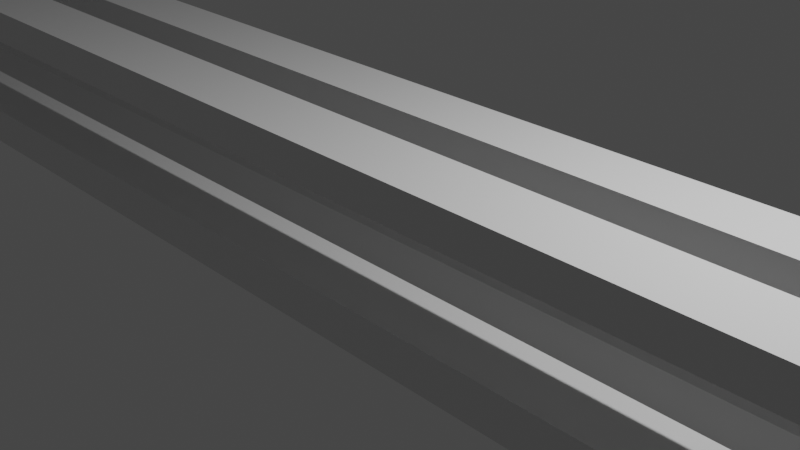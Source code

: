 # Source: AsteroidRail01.blend  (saved by Blender 2.80.75; exported with 4.5.12 LTS)
import bpy
from mathutils import Matrix  # noqa: F401  (used for matrix-valued properties, if any)

bpy.ops.wm.read_factory_settings(use_empty=True)
scene = bpy.context.scene
scene.name = 'Scene'

# ---- collections
col_collection = bpy.data.collections.new('Collection'); scene.collection.children.link(col_collection)

# ---- materials (node trees are filled in below, after node groups)
mat_material = bpy.data.materials.new('Material')
mat_material.alpha_threshold = 0.0
mat_material.use_transparent_shadow = False
mat_material.line_color = (0.0, 0.0, 0.0, 1.0)

# ---- material node trees
mat_material.use_nodes = True; mat_material.node_tree.nodes.clear()
_N = mat_material.node_tree.nodes; _L = mat_material.node_tree.links
n0 = _N.new('ShaderNodeOutputMaterial'); n0.name = 'Material Output'; n0.location = (300, 300)
n1 = _N.new('ShaderNodeBsdfPrincipled'); n1.name = 'Principled BSDF'; n1.location = (10, 300)
n1.distribution = 'GGX'
n1.subsurface_method = 'BURLEY'
n1.inputs[2].default_value = 0.4
n1.inputs[3].default_value = 1.45
n1.inputs[27].default_value = (0.0, 0.0, 0.0, 1.0)
n1.inputs[28].default_value = 1.0
_L.new(n1.outputs[0], n0.inputs[0])
n0.is_active_output = True

# ---- world
world_world = bpy.data.worlds.new('World'); scene.world = world_world
world_world.use_nodes = True; world_world.node_tree.nodes.clear()
_N = world_world.node_tree.nodes; _L = world_world.node_tree.links
n0 = _N.new('ShaderNodeOutputWorld'); n0.name = 'World Output'; n0.location = (300, 300)
n1 = _N.new('ShaderNodeBackground'); n1.name = 'Background'; n1.location = (10, 300)
n1.inputs[0].default_value = (0.05088, 0.05088, 0.05088, 1.0)
_L.new(n1.outputs[0], n0.inputs[0])
n0.is_active_output = True
world_world.color = (0.05088, 0.05088, 0.05088)
world_world.use_sun_shadow = False
world_world.sun_shadow_jitter_overblur = 0.0

# ---- cameras
cam_camera = bpy.data.cameras.new('Camera')
cam_camera.clip_end = 100.0
cam_camera.ortho_scale = 7.314

# ---- lights
light_light = bpy.data.lights.new('Light', 'POINT')
light_light.transmission_factor = 0.0
light_light.energy = 1000.0
light_light.shadow_soft_size = 0.1
light_light.shadow_maximum_resolution = 0.006
light_light.use_absolute_resolution = True

# ---- meshes
me_cube = bpy.data.meshes.new('Cube')
me_cube.from_pydata([(20.02, 1.0, 1.0), (20.02, 1.0, -1.0), (20.02, -1.0, 1.0), (20.02, -1.0, -1.0), (-19.98, 1.0, 1.0), (-19.98, 1.0, -1.0), (-19.98, -1.0, 1.0), (-19.98, -1.0, -1.0), (-19.98, 0.306, -1.0), (-18.22, 1.0, -1.0), (20.02, 1.0, 0.5753), (-19.98, -1.0, 0.5753), (20.02, -1.0, 0.5753), (-19.98, 1.0, 0.5753), (-18.22, -1.0, 1.0), (20.02, 0.306, 1.0), (-18.22, -1.0, -1.0), (-19.98, 0.306, 1.0), (-18.22, 1.0, 1.0), (20.02, 0.306, -1.0), (-18.22, 1.0, 0.5753), (20.02, 0.306, 0.5753), (-18.22, 0.306, -1.0), (-19.98, 0.306, 0.5753), (-18.22, -1.0, 0.5753), (-18.22, 0.306, 1.0), (20.02, 1.0, -0.5014), (20.02, -1.0, -0.5014), (-19.98, 1.0, -0.5014), (-19.98, -1.0, -0.5014), (-18.22, 1.0, -0.5014), (20.02, 0.306, -0.5014), (-19.98, 0.306, -0.5014), (-18.22, -1.0, -0.5014), (18.18, -1.0, -1.0), (18.18, 1.0, 1.0), (18.18, 1.0, -1.0), (18.18, -1.0, 1.0), (18.18, 1.0, 0.5753), (18.18, 0.306, -1.0), (18.18, -1.0, 0.5753), (18.18, 0.306, 1.0), (18.18, -1.0, -0.5014), (18.18, 1.0, -0.5014), (-19.98, -0.2107, -1.0), (20.02, -0.2107, 1.0), (-19.98, -0.2107, 1.0), (20.02, -0.2107, -1.0), (20.02, -0.2107, 0.5753), (-18.22, -0.2107, -1.0), (-19.98, -0.2107, 0.5753), (-18.22, -0.2107, 1.0), (-19.98, -0.2107, -0.5014), (20.02, -0.2107, -0.5014), (18.18, -0.2107, 1.0), (18.18, -0.2107, -1.0), (-18.22, -0.2102, 0.5753), (18.18, -0.2102, 0.5753), (-18.22, 0.2915, 0.5753), (18.18, 0.2915, 0.5753), (-18.22, 0.3136, -0.5014), (18.18, 0.3136, -0.5014), (-18.22, -0.2267, -0.5014), (18.18, -0.2267, -0.5014)], [], [(51, 46, 6, 14), (24, 14, 6, 11), (23, 17, 4, 13), (55, 47, 3, 34), (48, 45, 2, 12), (38, 35, 0, 10), (43, 38, 10, 26), (28, 13, 20, 30), (13, 4, 18, 20), (53, 48, 12, 27), (26, 10, 21, 31), (10, 0, 15, 21), (44, 49, 16, 7), (5, 9, 22, 8), (36, 1, 19, 39), (32, 23, 13, 28), (50, 46, 17, 23), (33, 24, 11, 29), (40, 37, 14, 24), (54, 51, 14, 37), (35, 18, 25, 41), (18, 4, 17, 25), (34, 42, 33, 16), (16, 33, 29, 7), (44, 52, 32, 8), (8, 32, 28, 5), (1, 26, 31, 19), (47, 53, 27, 3), (5, 28, 30, 9), (36, 43, 26, 1), (9, 30, 43, 36), (3, 27, 42, 34), (0, 35, 41, 15), (45, 54, 37, 2), (12, 2, 37, 40), (27, 12, 40, 42), (9, 36, 39, 22), (20, 18, 35, 38), (49, 55, 34, 16), (43, 30, 60, 61), (15, 41, 54, 45), (19, 31, 53, 47), (7, 29, 52, 44), (20, 38, 59, 58), (11, 6, 46, 50), (29, 11, 50, 52), (8, 22, 49, 44), (40, 24, 56, 57), (21, 15, 45, 48), (39, 19, 47, 55), (25, 17, 46, 51), (33, 42, 63, 62), (49, 62, 63, 55), (39, 61, 60, 22), (51, 54, 57, 56), (41, 25, 58, 59), (42, 40, 57, 63), (33, 62, 56, 24), (43, 61, 59, 38), (30, 20, 58, 60), (31, 21, 59, 61), (53, 63, 57, 48), (52, 50, 56, 62), (32, 60, 58, 23), (25, 51, 56, 58), (41, 59, 57, 54), (22, 60, 62, 49), (39, 55, 63, 61), (31, 61, 63, 53), (23, 58, 56, 50), (32, 52, 62, 60), (21, 48, 57, 59)])
_uv = me_cube.uv_layers.new(name='UVMap')
_uv.uv.foreach_set('vector', [0.5, 0.1513, 0.625, 0.1513, 0.625, 0.25, 0.5, 0.25, 0.5, 0.375, 0.625, 0.375, 0.625, 0.5, 0.5, 0.5, 0.5, 0.625, 0.625, 0.625, 0.625, 0.75, 0.5, 0.75, 0.5359, 0.9013, 0.625, 0.9013, 0.625, 1.0, 0.5359, 1.0, 0.25, 0.6513, 0.375, 0.6513, 0.375, 0.75, 0.25, 0.75, 0.75, 0.6609, 0.875, 0.6609, 0.875, 0.75, 0.75, 0.75, 0.6873, 0.6609, 0.75, 0.6609, 0.75, 0.75, 0.6873, 0.75, 0.6873, 0.5, 0.75, 0.5, 0.75, 0.625, 0.6873, 0.625, 0.75, 0.5, 0.875, 0.5, 0.875, 0.625, 0.75, 0.625, 0.1873, 0.6513, 0.25, 0.6513, 0.25, 0.75, 0.1873, 0.75, 0.1873, 0.5, 0.25, 0.5, 0.25, 0.625, 0.1873, 0.625, 0.25, 0.5, 0.375, 0.5, 0.375, 0.625, 0.25, 0.625, 0.375, 0.9013, 0.5, 0.9013, 0.5, 1.0, 0.375, 1.0, 0.375, 0.75, 0.5, 0.75, 0.5, 0.875, 0.375, 0.875, 0.5359, 0.75, 0.625, 0.75, 0.625, 0.875, 0.5359, 0.875, 0.4373, 0.625, 0.5, 0.625, 0.5, 0.75, 0.4373, 0.75, 0.5, 0.5987, 0.625, 0.5987, 0.625, 0.625, 0.5, 0.625, 0.4373, 0.375, 0.5, 0.375, 0.5, 0.5, 0.4373, 0.5, 0.5, 0.3391, 0.625, 0.3391, 0.625, 0.375, 0.5, 0.375, 0.4641, 0.1513, 0.5, 0.1513, 0.5, 0.25, 0.4641, 0.25, 0.4641, 0.0, 0.5, 0.0, 0.5, 0.125, 0.4641, 0.125, 0.5, 0.0, 0.625, 0.0, 0.625, 0.125, 0.5, 0.125, 0.375, 0.3391, 0.4373, 0.3391, 0.4373, 0.375, 0.375, 0.375, 0.375, 0.375, 0.4373, 0.375, 0.4373, 0.5, 0.375, 0.5, 0.375, 0.5987, 0.4373, 0.5987, 0.4373, 0.625, 0.375, 0.625, 0.375, 0.625, 0.4373, 0.625, 0.4373, 0.75, 0.375, 0.75, 0.125, 0.5, 0.1873, 0.5, 0.1873, 0.625, 0.125, 0.625, 0.125, 0.6513, 0.1873, 0.6513, 0.1873, 0.75, 0.125, 0.75, 0.625, 0.5, 0.6873, 0.5, 0.6873, 0.625, 0.625, 0.625, 0.625, 0.6609, 0.6873, 0.6609, 0.6873, 0.75, 0.625, 0.75, 0.625, 0.625, 0.6873, 0.625, 0.6873, 0.6609, 0.625, 0.6609, 0.375, 0.25, 0.4373, 0.25, 0.4373, 0.3391, 0.375, 0.3391, 0.375, 0.0, 0.4641, 0.0, 0.4641, 0.125, 0.375, 0.125, 0.375, 0.1513, 0.4641, 0.1513, 0.4641, 0.25, 0.375, 0.25, 0.5, 0.25, 0.625, 0.25, 0.625, 0.3391, 0.5, 0.3391, 0.4373, 0.25, 0.5, 0.25, 0.5, 0.3391, 0.4373, 0.3391, 0.5, 0.75, 0.5359, 0.75, 0.5359, 0.875, 0.5, 0.875, 0.75, 0.625, 0.875, 0.625, 0.875, 0.6609, 0.75, 0.6609, 0.5, 0.9013, 0.5359, 0.9013, 0.5359, 1.0, 0.5, 1.0, 0.6873, 0.6609, 0.6873, 0.625, 0.6873, 0.625, 0.6873, 0.6609, 0.375, 0.125, 0.4641, 0.125, 0.4641, 0.1513, 0.375, 0.1513, 0.125, 0.625, 0.1873, 0.625, 0.1873, 0.6513, 0.125, 0.6513, 0.375, 0.5, 0.4373, 0.5, 0.4373, 0.5987, 0.375, 0.5987, 0.75, 0.625, 0.75, 0.6609, 0.75, 0.6609, 0.75, 0.625, 0.5, 0.5, 0.625, 0.5, 0.625, 0.5987, 0.5, 0.5987, 0.4373, 0.5, 0.5, 0.5, 0.5, 0.5987, 0.4373, 0.5987, 0.375, 0.875, 0.5, 0.875, 0.5, 0.9013, 0.375, 0.9013, 0.5, 0.3391, 0.5, 0.375, 0.5, 0.375, 0.5, 0.3391, 0.25, 0.625, 0.375, 0.625, 0.375, 0.6513, 0.25, 0.6513, 0.5359, 0.875, 0.625, 0.875, 0.625, 0.9013, 0.5359, 0.9013, 0.5, 0.125, 0.625, 0.125, 0.625, 0.1513, 0.5, 0.1513, 0.4373, 0.375, 0.4373, 0.3391, 0.4373, 0.3391, 0.4373, 0.375, 0.5, 0.9013, 0.4373, 0.375, 0.4373, 0.3391, 0.5359, 0.9013, 0.5359, 0.875, 0.6873, 0.6609, 0.6873, 0.625, 0.5, 0.875, 0.5, 0.1513, 0.4641, 0.1513, 0.5, 0.3391, 0.5, 0.375, 0.4641, 0.125, 0.5, 0.125, 0.75, 0.625, 0.75, 0.6609, 0.4373, 0.3391, 0.5, 0.3391, 0.5, 0.3391, 0.4373, 0.3391, 0.4373, 0.375, 0.4373, 0.375, 0.5, 0.375, 0.5, 0.375, 0.6873, 0.6609, 0.6873, 0.6609, 0.75, 0.6609, 0.75, 0.6609, 0.6873, 0.625, 0.75, 0.625, 0.75, 0.625, 0.6873, 0.625, 0.1873, 0.625, 0.25, 0.625, 0.75, 0.6609, 0.6873, 0.6609, 0.1873, 0.6513, 0.4373, 0.3391, 0.5, 0.3391, 0.25, 0.6513, 0.4373, 0.5987, 0.5, 0.5987, 0.5, 0.375, 0.4373, 0.375, 0.4373, 0.625, 0.6873, 0.625, 0.75, 0.625, 0.5, 0.625, 0.5, 0.125, 0.5, 0.1513, 0.5, 0.375, 0.75, 0.625, 0.4641, 0.125, 0.75, 0.6609, 0.5, 0.3391, 0.4641, 0.1513, 0.5, 0.875, 0.6873, 0.625, 0.4373, 0.375, 0.5, 0.9013, 0.5359, 0.875, 0.5359, 0.9013, 0.4373, 0.3391, 0.6873, 0.6609, 0.1873, 0.625, 0.6873, 0.6609, 0.4373, 0.3391, 0.1873, 0.6513, 0.5, 0.625, 0.75, 0.625, 0.5, 0.375, 0.5, 0.5987, 0.4373, 0.625, 0.4373, 0.5987, 0.4373, 0.375, 0.6873, 0.625, 0.25, 0.625, 0.25, 0.6513, 0.5, 0.3391, 0.75, 0.6609])
me_cube.materials.append(mat_material)
me_cube.use_remesh_preserve_volume = False
me_cube.use_remesh_preserve_attributes = False
me_cube.use_mirror_vertex_groups = False
me_cube.update()

# ---- objects
ob_cube = bpy.data.objects.new('Cube', me_cube)
ob_light = bpy.data.objects.new('Light', light_light)
ob_camera = bpy.data.objects.new('Camera', cam_camera)

# ---- transforms, parenting, visibility, modifiers, constraints
ob_cube.location = (0.0, 0.0, 0.0)
ob_cube.lock_rotations_4d = False
ob_cube.empty_display_type = 'ARROWS'
ob_cube.lineart.crease_threshold = 0.0
ob_light.location = (4.076, 1.005, 5.904)
ob_light.rotation_euler = (0.6503, 0.05522, 1.866)
ob_light.lock_rotations_4d = False
ob_light.empty_display_type = 'ARROWS'
ob_light.color = (0.0, 0.0, 0.0, 0.0)
ob_light.lineart.crease_threshold = 0.0
ob_camera.location = (7.359, -6.926, 4.958)
ob_camera.rotation_euler = (1.109, 0.0, 0.8149)
ob_camera.lock_rotations_4d = False
ob_camera.empty_display_type = 'ARROWS'
ob_camera.color = (0.0, 0.0, 0.0, 0.0)
ob_camera.display_type = 'WIRE'
ob_camera.lineart.crease_threshold = 0.0

# ---- collection membership
col_collection.objects.link(ob_cube)
col_collection.objects.link(ob_light)
col_collection.objects.link(ob_camera)

# ---- scene / render settings (as saved in the file)
scene.camera = ob_camera
scene.frame_start = 1; scene.frame_end = 250; scene.frame_set(1)
scene.render.engine = 'BLENDER_EEVEE_NEXT'
scene.cycles.use_denoising = False
scene.cycles.samples = 128
scene.cycles.sampling_pattern = 'TABULATED_SOBOL'
scene.cycles.use_adaptive_sampling = False
scene.cycles.use_light_tree = False
scene.view_settings.view_transform = 'Filmic'
bpy.context.view_layer.update()
